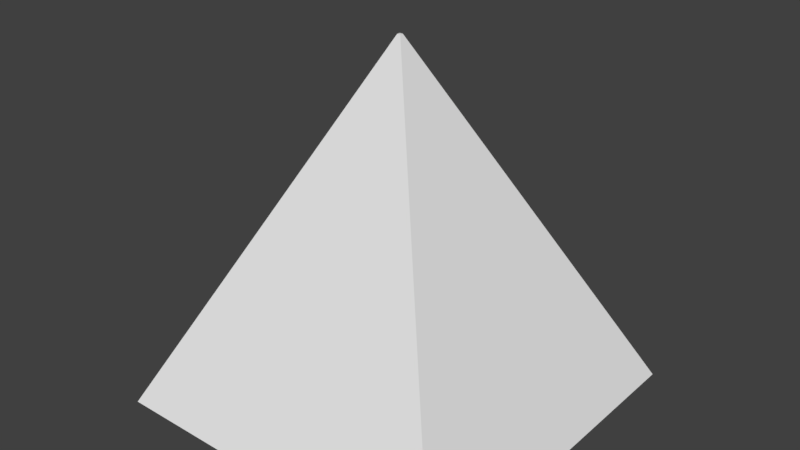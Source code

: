 # Source: Pyramid.blend  (saved by Blender 2.79.0; exported with 4.5.12 LTS)
import bpy
from mathutils import Matrix  # noqa: F401  (used for matrix-valued properties, if any)

bpy.ops.wm.read_factory_settings(use_empty=True)
scene = bpy.context.scene
scene.name = 'Scene'

# ---- collections
col_collection_1 = bpy.data.collections.new('Collection 1'); scene.collection.children.link(col_collection_1)

# ---- world
world_world = bpy.data.worlds.new('World'); scene.world = world_world
world_world.color = (0.05088, 0.05088, 0.05088)
world_world.use_sun_shadow = False
world_world.sun_shadow_jitter_overblur = 0.0
world_world.cycles.sampling_method = 'MANUAL'

# ---- meshes
me_cube_001 = bpy.data.meshes.new('Cube.001')
me_cube_001.from_pydata([(-1.0, -1.0, -1.0), (-0.00927, -0.00927, 1.0), (-1.0, 1.0, -1.0), (-0.00927, 0.00927, 1.0), (1.0, -1.0, -1.0), (0.00927, -0.00927, 1.0), (1.0, 1.0, -1.0), (0.00927, 0.00927, 1.0)], [], [(0, 1, 3, 2), (2, 3, 7, 6), (6, 7, 5, 4), (4, 5, 1, 0), (2, 6, 4, 0), (7, 3, 1, 5)])
me_cube_001.use_remesh_preserve_volume = False
me_cube_001.use_remesh_preserve_attributes = False
me_cube_001.use_mirror_vertex_groups = False
me_cube_001.update()

# ---- objects
ob_pyramid = bpy.data.objects.new('Pyramid', me_cube_001)

# ---- transforms, parenting, visibility, modifiers, constraints
ob_pyramid.location = (-0.9541, -0.5068, -0.4702)
ob_pyramid.lineart.crease_threshold = 0.0

# ---- collection membership
col_collection_1.objects.link(ob_pyramid)

# ---- scene / render settings (as saved in the file)
scene.frame_start = 1; scene.frame_end = 250; scene.frame_set(0)
scene.render.engine = 'BLENDER_EEVEE_NEXT'
scene.render.resolution_percentage = 50
scene.render.dither_intensity = 0.0
scene.cycles.use_denoising = False
scene.cycles.samples = 128
scene.cycles.sampling_pattern = 'TABULATED_SOBOL'
scene.cycles.use_adaptive_sampling = False
scene.cycles.use_light_tree = False
scene.cycles.blur_glossy = 0.0
scene.cycles.sample_clamp_indirect = 0.0
scene.view_settings.view_transform = 'Standard'
bpy.context.view_layer.update()

# ---- added for rendering (the .blend has no active camera and no usable light): camera, sun
cam_auto = bpy.data.cameras.new('AutoCamera')
cam_auto.lens = 50.0
cam_auto.sensor_width = 36.0
cam_auto.clip_end = 1000.0
ob_auto_camera = bpy.data.objects.new('AutoCamera', cam_auto)
scene.collection.objects.link(ob_auto_camera)
ob_auto_camera.location = (2.25099, -4.35287, 2.09381)
ob_auto_camera.rotation_euler = (1.09748, -7.21219e-08, 0.694738)
scene.camera = ob_auto_camera
light_auto_sun = bpy.data.lights.new('AutoSun', 'SUN')
light_auto_sun.energy = 3.0
light_auto_sun.angle = 0.0523599
ob_auto_sun = bpy.data.objects.new('AutoSun', light_auto_sun)
scene.collection.objects.link(ob_auto_sun)
ob_auto_sun.rotation_euler = (0.872665, 0.174533, 0.523599)
bpy.context.view_layer.update()
